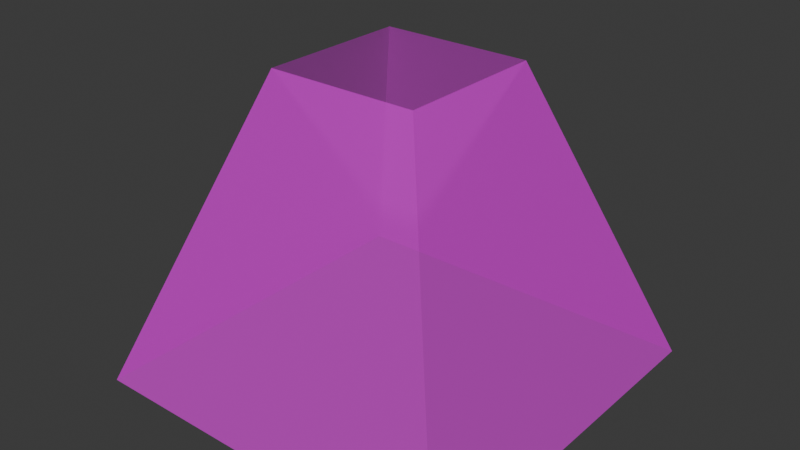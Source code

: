 # Source: FakeLight1.blend  (saved by Blender 4.4.30; exported with 4.5.12 LTS)
import bpy
from mathutils import Matrix  # noqa: F401  (used for matrix-valued properties, if any)

bpy.ops.wm.read_factory_settings(use_empty=True)
scene = bpy.context.scene
scene.name = 'Scene'

# ---- collections
col_collection = bpy.data.collections.new('Collection'); scene.collection.children.link(col_collection)
col_export = bpy.data.collections.new('Export'); scene.collection.children.link(col_export)

# ---- images (referenced by path relative to the original .blend; pixels are not part of the script)
import os
ASSET_DIR = os.environ.get("B2B_ASSET_DIR", "")  # directory of the original .blend (textures are referenced by path, not embedded)
HERE = os.path.dirname(os.path.abspath(__file__))  # packed textures are extracted next to this script under _unpacked/

def load_image(name, relpath, width, height, colorspace="sRGB"):
    """Load a texture the original file referenced (path relative to the .blend, or extracted next to this script)."""
    p = next((c for c in (os.path.join(HERE, relpath), os.path.join(ASSET_DIR, relpath)) if relpath and os.path.exists(c)), "")
    if p:
        img = bpy.data.images.load(p, check_existing=True)
        img.name = name
    else:  # same state as the original file: an image datablock whose file is absent (Cycles renders it pink)
        img = bpy.data.images.new(name, width, height)
        img.source = "FILE"
        img.filepath = "//" + (relpath or name)
    img.colorspace_settings.name = colorspace
    return img
img_fakelight1_png = load_image('FakeLight1.png', 'FakeLight1.png', 1024, 1024, 'sRGB')

# ---- materials (node trees are filled in below, after node groups)
mat_material = bpy.data.materials.new('Material')
mat_material.alpha_threshold = 0.0
mat_material.roughness = 0.5
mat_material.line_color = (0.0, 0.0, 0.0, 1.0)
mat_material_001 = bpy.data.materials.new('Material.001')

# ---- material node trees
mat_material.use_nodes = True; mat_material.node_tree.nodes.clear()
_N = mat_material.node_tree.nodes; _L = mat_material.node_tree.links
n0 = _N.new('ShaderNodeOutputMaterial'); n0.name = 'Material Output'; n0.location = (300, 300)
n1 = _N.new('ShaderNodeBsdfPrincipled'); n1.name = 'Principled BSDF'; n1.location = (10, 300)
n1.inputs[2].default_value = 1.0
n1.inputs[3].default_value = 1.45
n1.inputs[4].default_value = 0.4954
n2 = _N.new('ShaderNodeTexImage'); n2.name = 'Image Texture'; n2.location = (-280, 275)
n2.image = img_fakelight1_png
_L.new(n1.outputs[0], n0.inputs[0])
_L.new(n2.outputs[0], n1.inputs[0])
n0.is_active_output = True
mat_material_001.use_nodes = True; mat_material_001.node_tree.nodes.clear()
_N = mat_material_001.node_tree.nodes; _L = mat_material_001.node_tree.links
n0 = _N.new('ShaderNodeBsdfPrincipled'); n0.name = 'Principled BSDF'; n0.location = (10, 300)
n0.inputs[0].default_value = (0.8, 0.8, 0.8, 0.0)
n0.inputs[2].default_value = 0.0
n0.inputs[4].default_value = 0.0
n1 = _N.new('ShaderNodeOutputMaterial'); n1.name = 'Material Output'; n1.location = (300, 300)
_L.new(n0.outputs[0], n1.inputs[0])
n1.is_active_output = True

# ---- world
world_world = bpy.data.worlds.new('World'); scene.world = world_world
world_world.use_nodes = True; world_world.node_tree.nodes.clear()
_N = world_world.node_tree.nodes; _L = world_world.node_tree.links
n0 = _N.new('ShaderNodeOutputWorld'); n0.name = 'World Output'; n0.location = (300, 300)
n1 = _N.new('ShaderNodeBackground'); n1.name = 'Background'; n1.location = (10, 300)
n1.inputs[0].default_value = (0.05088, 0.05088, 0.05088, 1.0)
_L.new(n1.outputs[0], n0.inputs[0])
n0.is_active_output = True
world_world.color = (0.05088, 0.05088, 0.05088)
world_world.sun_shadow_jitter_overblur = 0.0

# ---- meshes
me_cube_001 = bpy.data.meshes.new('Cube.001')
me_cube_001.from_pydata([(-2.503, -2.503, -1.0), (-1.0, -1.0, 1.0), (-2.503, 2.503, -1.0), (-1.0, 1.0, 1.0), (2.503, -2.503, -1.0), (1.0, -1.0, 1.0), (2.503, 2.503, -1.0), (1.0, 1.0, 1.0)], [], [(0, 1, 3, 2), (2, 3, 7, 6), (6, 7, 5, 4), (4, 5, 1, 0), (2, 6, 4, 0), (7, 3, 1, 5)])
me_cube_001.polygons.foreach_set('material_index', [0, 0, 0, 0, 1, 1])
_uv = me_cube_001.uv_layers.new(name='UVMap')
_uv.uv.foreach_set('vector', [1.0, 1.192e-07, 0.6997, 1.0, 0.3003, 1.0, 0.0, 2.98e-08, 1.0, 1.192e-07, 0.6997, 1.0, 0.3003, 1.0, 0.0, 2.98e-08, 1.0, 1.192e-07, 0.6997, 1.0, 0.3003, 1.0, 0.0, 2.98e-08, 1.0, 1.192e-07, 0.6997, 1.0, 0.3003, 1.0, 0.0, 2.98e-08, 0.5, 0.5, 0.5, 1.0, -4.062e-09, 1.0, 3.369e-08, 0.5, 0.3499, 0.1501, 0.3499, 0.3499, 0.1501, 0.3499, 0.1501, 0.1501])
me_cube_001.materials.append(mat_material)
me_cube_001.materials.append(mat_material_001)
me_cube_001.update()

# ---- objects
ob_cube = bpy.data.objects.new('Cube', me_cube_001)

# ---- transforms, parenting, visibility, modifiers, constraints
ob_cube.location = (0.0, 0.0, 1.0)
ob_cube.scale = (0.5, 0.5, 1.0)

# ---- collection membership
col_collection.objects.link(ob_cube)

# ---- scene / render settings (as saved in the file)
scene.frame_start = 1; scene.frame_end = 250; scene.frame_set(1)
scene.render.engine = 'BLENDER_EEVEE_NEXT'
bpy.context.view_layer.update()

# ---- added for rendering (the .blend has no active camera and no usable light): camera, sun
cam_auto = bpy.data.cameras.new('AutoCamera')
cam_auto.lens = 50.0
cam_auto.sensor_width = 36.0
cam_auto.clip_end = 1000.0
ob_auto_camera = bpy.data.objects.new('AutoCamera', cam_auto)
scene.collection.objects.link(ob_auto_camera)
ob_auto_camera.location = (3.76187, -4.51424, 4.00949)
ob_auto_camera.rotation_euler = (1.09748, -7.21219e-08, 0.694738)
scene.camera = ob_auto_camera
light_auto_sun = bpy.data.lights.new('AutoSun', 'SUN')
light_auto_sun.energy = 3.0
light_auto_sun.angle = 0.0523599
ob_auto_sun = bpy.data.objects.new('AutoSun', light_auto_sun)
scene.collection.objects.link(ob_auto_sun)
ob_auto_sun.rotation_euler = (0.872665, 0.174533, 0.523599)
bpy.context.view_layer.update()
